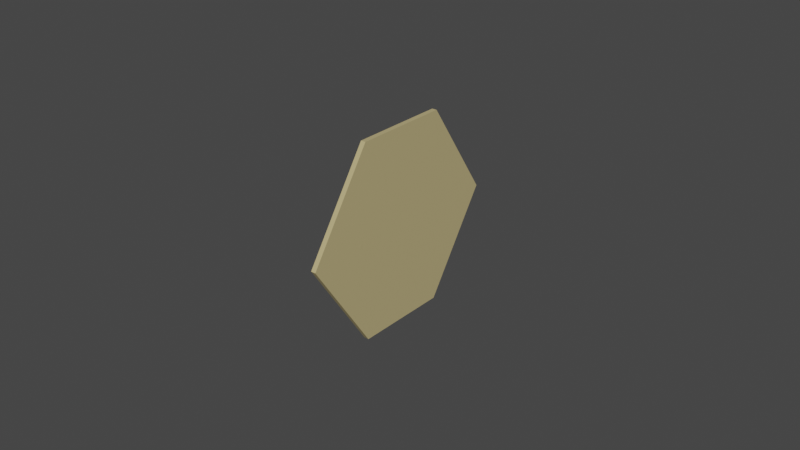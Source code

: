 # Source: TerrainHex_Sand.blend  (saved by Blender 3.4.6; exported with 4.5.12 LTS)
import bpy
from mathutils import Matrix  # noqa: F401  (used for matrix-valued properties, if any)

bpy.ops.wm.read_factory_settings(use_empty=True)
scene = bpy.context.scene
scene.name = 'Scene'

# ---- collections
col_collection = bpy.data.collections.new('Collection'); scene.collection.children.link(col_collection)

# ---- materials (node trees are filled in below, after node groups)
mat_material = bpy.data.materials.new('Material')
mat_material.alpha_threshold = 0.0
mat_material.use_transparent_shadow = False
mat_material.line_color = (0.0, 0.0, 0.0, 1.0)

# ---- material node trees
mat_material.use_nodes = True; mat_material.node_tree.nodes.clear()
_N = mat_material.node_tree.nodes; _L = mat_material.node_tree.links
n0 = _N.new('ShaderNodeOutputMaterial'); n0.name = 'Material Output'; n0.location = (300, 300)
n1 = _N.new('ShaderNodeBsdfPrincipled'); n1.name = 'Principled BSDF'; n1.location = (10, 300)
n1.distribution = 'GGX'
n1.subsurface_method = 'RANDOM_WALK_SKIN'
n1.inputs[0].default_value = (0.5395, 0.4452, 0.2159, 1.0)
n1.inputs[2].default_value = 0.4
n1.inputs[3].default_value = 1.45
n1.inputs[27].default_value = (0.0, 0.0, 0.0, 1.0)
n1.inputs[28].default_value = 1.0
_L.new(n1.outputs[0], n0.inputs[0])
n0.is_active_output = True

# ---- world
world_world = bpy.data.worlds.new('World'); scene.world = world_world
world_world.use_nodes = True; world_world.node_tree.nodes.clear()
_N = world_world.node_tree.nodes; _L = world_world.node_tree.links
n0 = _N.new('ShaderNodeOutputWorld'); n0.name = 'World Output'; n0.location = (300, 300)
n1 = _N.new('ShaderNodeBackground'); n1.name = 'Background'; n1.location = (10, 300)
n1.inputs[0].default_value = (0.05088, 0.05088, 0.05088, 1.0)
_L.new(n1.outputs[0], n0.inputs[0])
n0.is_active_output = True
world_world.color = (0.05088, 0.05088, 0.05088)
world_world.use_sun_shadow = False
world_world.sun_shadow_jitter_overblur = 0.0

# ---- meshes
me_cube = bpy.data.meshes.new('Cube')
me_cube.from_pydata([(1.0, 0.5948, 1.207), (1.0, 0.5948, -1.207), (1.0, -0.5948, 1.207), (1.0, -0.5948, -1.207), (-1.0, 0.5948, 1.207), (-1.0, 0.5948, -1.207), (-1.0, -0.5948, 1.207), (-1.0, -0.5948, -1.207), (1.0, 1.402, 0.0), (-1.0, -1.402, 0.0), (1.0, -1.402, 0.0), (-1.0, 1.402, 0.0)], [], [(0, 4, 6, 2), (10, 2, 6, 9), (9, 6, 4, 11), (5, 1, 3, 7), (8, 0, 2, 10), (11, 4, 0, 8), (5, 11, 8, 1), (1, 8, 10, 3), (7, 9, 11, 5), (3, 10, 9, 7)])
_uv = me_cube.uv_layers.new(name='UVMap')
_uv.uv.foreach_set('vector', [0.625, 0.5, 0.875, 0.5, 0.875, 0.75, 0.625, 0.75, 0.5, 0.75, 0.625, 0.75, 0.625, 1.0, 0.5, 1.0, 0.5, 0.0, 0.625, 0.0, 0.625, 0.25, 0.5, 0.25, 0.125, 0.5, 0.375, 0.5, 0.375, 0.75, 0.125, 0.75, 0.5, 0.5, 0.625, 0.5, 0.625, 0.75, 0.5, 0.75, 0.5, 0.25, 0.625, 0.25, 0.625, 0.5, 0.5, 0.5, 0.375, 0.25, 0.5, 0.25, 0.5, 0.5, 0.375, 0.5, 0.375, 0.5, 0.5, 0.5, 0.5, 0.75, 0.375, 0.75, 0.375, 0.0, 0.5, 0.0, 0.5, 0.25, 0.375, 0.25, 0.375, 0.75, 0.5, 0.75, 0.5, 1.0, 0.375, 1.0])
me_cube.materials.append(mat_material)
me_cube.use_mirror_vertex_groups = False
me_cube.update()

# ---- objects
ob_cube = bpy.data.objects.new('Cube', me_cube)

# ---- transforms, parenting, visibility, modifiers, constraints
ob_cube.location = (0.0, 0.0, 0.0)
ob_cube.scale = (0.000785, 0.02609, 0.02609)
ob_cube.lock_rotations_4d = False
ob_cube.empty_display_type = 'ARROWS'
ob_cube.lineart.crease_threshold = 0.0

# ---- collection membership
col_collection.objects.link(ob_cube)

# ---- scene / render settings (as saved in the file)
scene.frame_start = 1; scene.frame_end = 250; scene.frame_set(1)
scene.render.engine = 'BLENDER_EEVEE_NEXT'
scene.cycles.sampling_pattern = 'TABULATED_SOBOL'
scene.cycles.use_light_tree = False
scene.view_settings.view_transform = 'Filmic'
bpy.context.view_layer.update()

# ---- added for rendering (the .blend has no active camera and no usable light): camera, sun
cam_auto = bpy.data.cameras.new('AutoCamera')
cam_auto.lens = 50.0
cam_auto.sensor_width = 36.0
cam_auto.clip_end = 1000.0
ob_auto_camera = bpy.data.objects.new('AutoCamera', cam_auto)
scene.collection.objects.link(ob_auto_camera)
ob_auto_camera.location = (0.185045, -0.222054, 0.148036)
ob_auto_camera.rotation_euler = (1.09748, -7.21219e-08, 0.694738)
scene.camera = ob_auto_camera
light_auto_sun = bpy.data.lights.new('AutoSun', 'SUN')
light_auto_sun.energy = 3.0
light_auto_sun.angle = 0.0523599
ob_auto_sun = bpy.data.objects.new('AutoSun', light_auto_sun)
scene.collection.objects.link(ob_auto_sun)
ob_auto_sun.rotation_euler = (0.872665, 0.174533, 0.523599)
bpy.context.view_layer.update()
